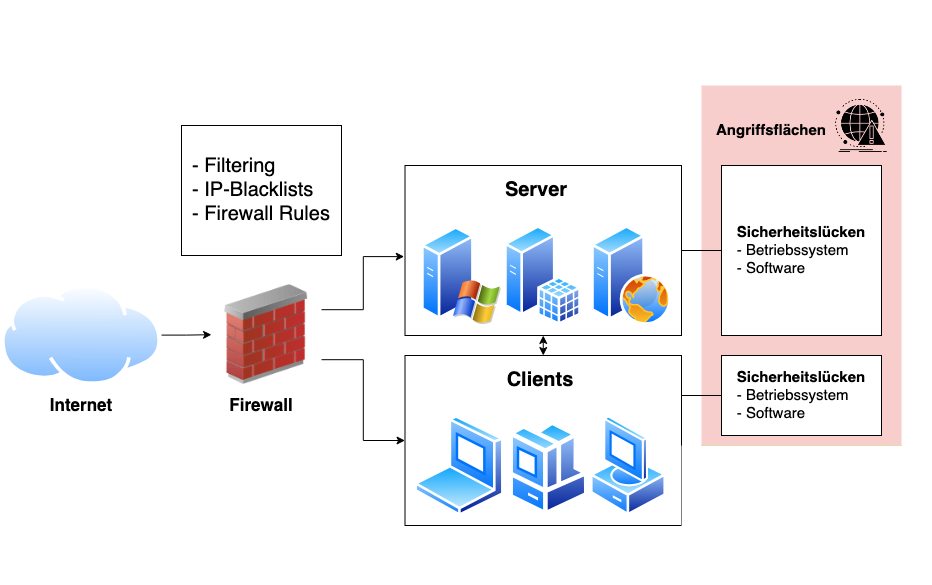

The diagram above was exported from draw.io. Its source (the exported page's mxGraphModel, read from the mxfile embedded in the PNG):
<mxGraphModel dx="1306" dy="861" grid="1" gridSize="10" guides="1" tooltips="1" connect="1" arrows="1" fold="1" page="1" pageScale="1" pageWidth="850" pageHeight="1100" math="0" shadow="0">
  <root>
    <mxCell id="0" />
    <mxCell id="1" parent="0" />
    <mxCell id="4L38NKEg9MM6fo_JXBnq-7" value="" style="rounded=0;whiteSpace=wrap;html=1;strokeColor=none;" vertex="1" parent="1">
      <mxGeometry x="8.5" y="145" width="931.5" height="585" as="geometry" />
    </mxCell>
    <mxCell id="4L38NKEg9MM6fo_JXBnq-4" value="" style="rounded=0;whiteSpace=wrap;html=1;strokeColor=none;" vertex="1" parent="1">
      <mxGeometry x="700" y="220" width="230" height="280" as="geometry" />
    </mxCell>
    <mxCell id="4L38NKEg9MM6fo_JXBnq-2" value="" style="rounded=0;whiteSpace=wrap;html=1;fillColor=#f8cecc;strokeColor=none;" vertex="1" parent="1">
      <mxGeometry x="710" y="230" width="200" height="460" as="geometry" />
    </mxCell>
    <mxCell id="4L38NKEg9MM6fo_JXBnq-3" value="" style="rounded=0;whiteSpace=wrap;html=1;fillColor=#fff2cc;strokeColor=#d6b656;" vertex="1" parent="1">
      <mxGeometry x="710" y="590" width="200" height="100" as="geometry" />
    </mxCell>
    <mxCell id="gMvHx6iL3ofaJV5o8n0u-10" style="edgeStyle=orthogonalEdgeStyle;rounded=0;orthogonalLoop=1;jettySize=auto;html=1;exitX=0.5;exitY=1;exitDx=0;exitDy=0;entryX=0.5;entryY=0;entryDx=0;entryDy=0;startArrow=classic;startFill=1;" edge="1" parent="1" source="gMvHx6iL3ofaJV5o8n0u-1" target="eLEG-N0wuopxGRB9NBZa-10">
      <mxGeometry relative="1" as="geometry" />
    </mxCell>
    <mxCell id="gMvHx6iL3ofaJV5o8n0u-18" style="edgeStyle=orthogonalEdgeStyle;rounded=0;orthogonalLoop=1;jettySize=auto;html=1;exitX=1;exitY=0.5;exitDx=0;exitDy=0;entryX=0;entryY=0.5;entryDx=0;entryDy=0;endArrow=none;startFill=0;" edge="1" parent="1" source="gMvHx6iL3ofaJV5o8n0u-1" target="gMvHx6iL3ofaJV5o8n0u-11">
      <mxGeometry relative="1" as="geometry" />
    </mxCell>
    <mxCell id="gMvHx6iL3ofaJV5o8n0u-1" value="" style="rounded=0;whiteSpace=wrap;html=1;" vertex="1" parent="1">
      <mxGeometry x="413.5" y="310" width="276.5" height="170" as="geometry" />
    </mxCell>
    <mxCell id="eLEG-N0wuopxGRB9NBZa-10" value="" style="rounded=0;whiteSpace=wrap;html=1;" vertex="1" parent="1">
      <mxGeometry x="413.5" y="500" width="276.5" height="170" as="geometry" />
    </mxCell>
    <mxCell id="eLEG-N0wuopxGRB9NBZa-6" style="edgeStyle=orthogonalEdgeStyle;rounded=0;orthogonalLoop=1;jettySize=auto;html=1;" edge="1" parent="1" source="eLEG-N0wuopxGRB9NBZa-1" target="eLEG-N0wuopxGRB9NBZa-3">
      <mxGeometry relative="1" as="geometry" />
    </mxCell>
    <mxCell id="eLEG-N0wuopxGRB9NBZa-1" value="" style="image;aspect=fixed;perimeter=ellipsePerimeter;html=1;align=center;shadow=0;dashed=0;spacingTop=3;image=img/lib/active_directory/internet_cloud.svg;" vertex="1" parent="1">
      <mxGeometry x="10" y="429.2" width="160" height="100.8" as="geometry" />
    </mxCell>
    <mxCell id="gMvHx6iL3ofaJV5o8n0u-8" style="edgeStyle=orthogonalEdgeStyle;rounded=0;orthogonalLoop=1;jettySize=auto;html=1;exitX=1;exitY=0.75;exitDx=0;exitDy=0;entryX=0;entryY=0.5;entryDx=0;entryDy=0;" edge="1" parent="1" source="eLEG-N0wuopxGRB9NBZa-3" target="eLEG-N0wuopxGRB9NBZa-10">
      <mxGeometry relative="1" as="geometry" />
    </mxCell>
    <mxCell id="eLEG-N0wuopxGRB9NBZa-3" value="" style="image;html=1;image=img/lib/clip_art/networking/Firewall_02_128x128.png" vertex="1" parent="1">
      <mxGeometry x="220" y="429.2" width="110" height="100" as="geometry" />
    </mxCell>
    <mxCell id="eLEG-N0wuopxGRB9NBZa-5" value="&lt;div align=&quot;left&quot;&gt;&lt;font style=&quot;font-size: 20px;&quot;&gt;- Filtering&lt;/font&gt;&lt;/div&gt;&lt;div align=&quot;left&quot;&gt;&lt;font style=&quot;font-size: 20px;&quot;&gt;- IP-Blacklists&lt;/font&gt;&lt;/div&gt;&lt;div align=&quot;left&quot;&gt;&lt;font style=&quot;font-size: 20px;&quot;&gt;&lt;font&gt;- Firewall Rules&lt;/font&gt;&lt;font&gt;&lt;br&gt;&lt;/font&gt;&lt;/font&gt;&lt;/div&gt;" style="rounded=0;whiteSpace=wrap;html=1;" vertex="1" parent="1">
      <mxGeometry x="190" y="270" width="160" height="130" as="geometry" />
    </mxCell>
    <mxCell id="eLEG-N0wuopxGRB9NBZa-7" value="" style="image;aspect=fixed;perimeter=ellipsePerimeter;html=1;align=center;shadow=0;dashed=0;spacingTop=3;image=img/lib/active_directory/laptop_client.svg;" vertex="1" parent="1">
      <mxGeometry x="422.78" y="560" width="90.72" height="100.8" as="geometry" />
    </mxCell>
    <mxCell id="eLEG-N0wuopxGRB9NBZa-9" value="" style="image;aspect=fixed;perimeter=ellipsePerimeter;html=1;align=center;shadow=0;dashed=0;spacingTop=3;image=img/lib/active_directory/vista_client.svg;" vertex="1" parent="1">
      <mxGeometry x="598.5" y="560" width="76.61" height="100.8" as="geometry" />
    </mxCell>
    <mxCell id="eLEG-N0wuopxGRB9NBZa-11" value="" style="image;aspect=fixed;perimeter=ellipsePerimeter;html=1;align=center;shadow=0;dashed=0;spacingTop=3;image=img/lib/active_directory/windows_server_2.svg;" vertex="1" parent="1">
      <mxGeometry x="430" y="370" width="80" height="100" as="geometry" />
    </mxCell>
    <mxCell id="eLEG-N0wuopxGRB9NBZa-12" value="" style="image;aspect=fixed;perimeter=ellipsePerimeter;html=1;align=center;shadow=0;dashed=0;spacingTop=3;image=img/lib/active_directory/sql_server.svg;" vertex="1" parent="1">
      <mxGeometry x="513.25" y="370" width="77" height="100" as="geometry" />
    </mxCell>
    <mxCell id="eLEG-N0wuopxGRB9NBZa-13" value="" style="image;aspect=fixed;perimeter=ellipsePerimeter;html=1;align=center;shadow=0;dashed=0;spacingTop=3;image=img/lib/active_directory/web_server.svg;" vertex="1" parent="1">
      <mxGeometry x="600" y="370" width="80" height="100" as="geometry" />
    </mxCell>
    <mxCell id="gMvHx6iL3ofaJV5o8n0u-2" style="edgeStyle=orthogonalEdgeStyle;rounded=0;orthogonalLoop=1;jettySize=auto;html=1;exitX=1;exitY=0.25;exitDx=0;exitDy=0;entryX=-0.003;entryY=0.536;entryDx=0;entryDy=0;entryPerimeter=0;" edge="1" parent="1" source="eLEG-N0wuopxGRB9NBZa-3" target="gMvHx6iL3ofaJV5o8n0u-1">
      <mxGeometry relative="1" as="geometry" />
    </mxCell>
    <mxCell id="gMvHx6iL3ofaJV5o8n0u-3" value="" style="image;aspect=fixed;perimeter=ellipsePerimeter;html=1;align=center;shadow=0;dashed=0;spacingTop=3;image=img/lib/active_directory/workstation_client.svg;" vertex="1" parent="1">
      <mxGeometry x="517.41" y="565.4" width="81.09" height="95.4" as="geometry" />
    </mxCell>
    <mxCell id="gMvHx6iL3ofaJV5o8n0u-4" value="&lt;b&gt;&lt;font style=&quot;font-size: 20px;&quot;&gt;Clients&lt;/font&gt;&lt;/b&gt;" style="text;html=1;align=center;verticalAlign=middle;whiteSpace=wrap;rounded=0;" vertex="1" parent="1">
      <mxGeometry x="498.5" y="515" width="100" height="20" as="geometry" />
    </mxCell>
    <mxCell id="gMvHx6iL3ofaJV5o8n0u-5" value="&lt;b&gt;&lt;font style=&quot;font-size: 20px;&quot;&gt;Server&lt;/font&gt;&lt;/b&gt;" style="text;html=1;align=center;verticalAlign=middle;whiteSpace=wrap;rounded=0;" vertex="1" parent="1">
      <mxGeometry x="515" y="320" width="60" height="30" as="geometry" />
    </mxCell>
    <mxCell id="gMvHx6iL3ofaJV5o8n0u-6" value="&lt;b&gt;&lt;font style=&quot;font-size: 17px;&quot;&gt;Firewall&lt;/font&gt;&lt;/b&gt;" style="text;html=1;align=center;verticalAlign=middle;whiteSpace=wrap;rounded=0;" vertex="1" parent="1">
      <mxGeometry x="240" y="535" width="60" height="30" as="geometry" />
    </mxCell>
    <mxCell id="gMvHx6iL3ofaJV5o8n0u-7" value="&lt;b&gt;&lt;font style=&quot;font-size: 17px;&quot;&gt;Internet&lt;/font&gt;&lt;/b&gt;" style="text;html=1;align=center;verticalAlign=middle;whiteSpace=wrap;rounded=0;" vertex="1" parent="1">
      <mxGeometry x="60" y="535" width="60" height="30" as="geometry" />
    </mxCell>
    <mxCell id="gMvHx6iL3ofaJV5o8n0u-11" value="&lt;div align=&quot;left&quot;&gt;&lt;font style=&quot;font-size: 15px;&quot;&gt;&lt;b&gt;Sicherheitslücken&lt;/b&gt;&lt;/font&gt;&lt;/div&gt;&lt;div align=&quot;left&quot;&gt;&lt;font style=&quot;font-size: 15px;&quot;&gt;- Betriebssystem&lt;/font&gt;&lt;/div&gt;&lt;div align=&quot;left&quot;&gt;&lt;font style=&quot;font-size: 15px;&quot;&gt;- Software&lt;/font&gt;&lt;br&gt;&lt;/div&gt;" style="rounded=0;whiteSpace=wrap;html=1;" vertex="1" parent="1">
      <mxGeometry x="730" y="310" width="160" height="170" as="geometry" />
    </mxCell>
    <mxCell id="gMvHx6iL3ofaJV5o8n0u-12" value="&lt;div align=&quot;left&quot;&gt;&lt;font style=&quot;font-size: 15px;&quot;&gt;&lt;b&gt;Sicherheitslücken&lt;/b&gt;&lt;/font&gt;&lt;/div&gt;&lt;div align=&quot;left&quot;&gt;&lt;font style=&quot;font-size: 15px;&quot;&gt;- Betriebssystem&lt;/font&gt;&lt;/div&gt;&lt;div align=&quot;left&quot;&gt;&lt;font style=&quot;font-size: 15px;&quot;&gt;- Software&lt;/font&gt;&lt;br&gt;&lt;/div&gt;" style="rounded=0;whiteSpace=wrap;html=1;" vertex="1" parent="1">
      <mxGeometry x="730" y="500" width="160" height="80" as="geometry" />
    </mxCell>
    <mxCell id="gMvHx6iL3ofaJV5o8n0u-14" value="&lt;div&gt;&lt;br&gt;&lt;/div&gt;&lt;div align=&quot;center&quot;&gt;&lt;font style=&quot;font-size: 15px;&quot;&gt;&lt;b&gt;Endnutzer&lt;/b&gt;&lt;/font&gt;&lt;/div&gt;&lt;div align=&quot;center&quot;&gt;&lt;font style=&quot;font-size: 15px;&quot;&gt;- Phishing&lt;/font&gt;&lt;/div&gt;&lt;div align=&quot;center&quot;&gt;&lt;br&gt;&lt;/div&gt;" style="rounded=0;whiteSpace=wrap;html=1;align=center;" vertex="1" parent="1">
      <mxGeometry x="730" y="600" width="160" height="70" as="geometry" />
    </mxCell>
    <mxCell id="gMvHx6iL3ofaJV5o8n0u-16" value="&lt;b&gt;&lt;font style=&quot;font-size: 15px;&quot;&gt;Angriffsflächen&lt;/font&gt;&lt;/b&gt;" style="text;html=1;align=center;verticalAlign=middle;whiteSpace=wrap;rounded=0;" vertex="1" parent="1">
      <mxGeometry x="750" y="260" width="60" height="30" as="geometry" />
    </mxCell>
    <mxCell id="gMvHx6iL3ofaJV5o8n0u-17" value="" style="shape=image;html=1;verticalAlign=top;verticalLabelPosition=bottom;labelBackgroundColor=#ffffff;imageAspect=0;aspect=fixed;image=https://cdn1.iconfinder.com/data/icons/competitive-strategy-and-corporate-training/512/551_Alert_antivirus_attack_computer_virus_cyber_spot_security-128.png" vertex="1" parent="1">
      <mxGeometry x="840" y="240.5" width="59.5" height="59.5" as="geometry" />
    </mxCell>
    <mxCell id="gMvHx6iL3ofaJV5o8n0u-22" value="" style="endArrow=none;html=1;rounded=0;entryX=0;entryY=0.5;entryDx=0;entryDy=0;startFill=0;" edge="1" parent="1" target="gMvHx6iL3ofaJV5o8n0u-12">
      <mxGeometry width="50" height="50" relative="1" as="geometry">
        <mxPoint x="690" y="540" as="sourcePoint" />
        <mxPoint x="740" y="490" as="targetPoint" />
      </mxGeometry>
    </mxCell>
    <mxCell id="gMvHx6iL3ofaJV5o8n0u-23" value="" style="endArrow=none;html=1;rounded=0;entryX=0.012;entryY=0.51;entryDx=0;entryDy=0;entryPerimeter=0;startFill=0;" edge="1" parent="1" target="gMvHx6iL3ofaJV5o8n0u-14">
      <mxGeometry width="50" height="50" relative="1" as="geometry">
        <mxPoint x="690" y="635.4" as="sourcePoint" />
        <mxPoint x="740" y="585.4" as="targetPoint" />
      </mxGeometry>
    </mxCell>
    <mxCell id="4L38NKEg9MM6fo_JXBnq-5" value="" style="rounded=0;whiteSpace=wrap;html=1;strokeColor=none;" vertex="1" parent="1">
      <mxGeometry x="690" y="590" width="230" height="140" as="geometry" />
    </mxCell>
  </root>
</mxGraphModel>